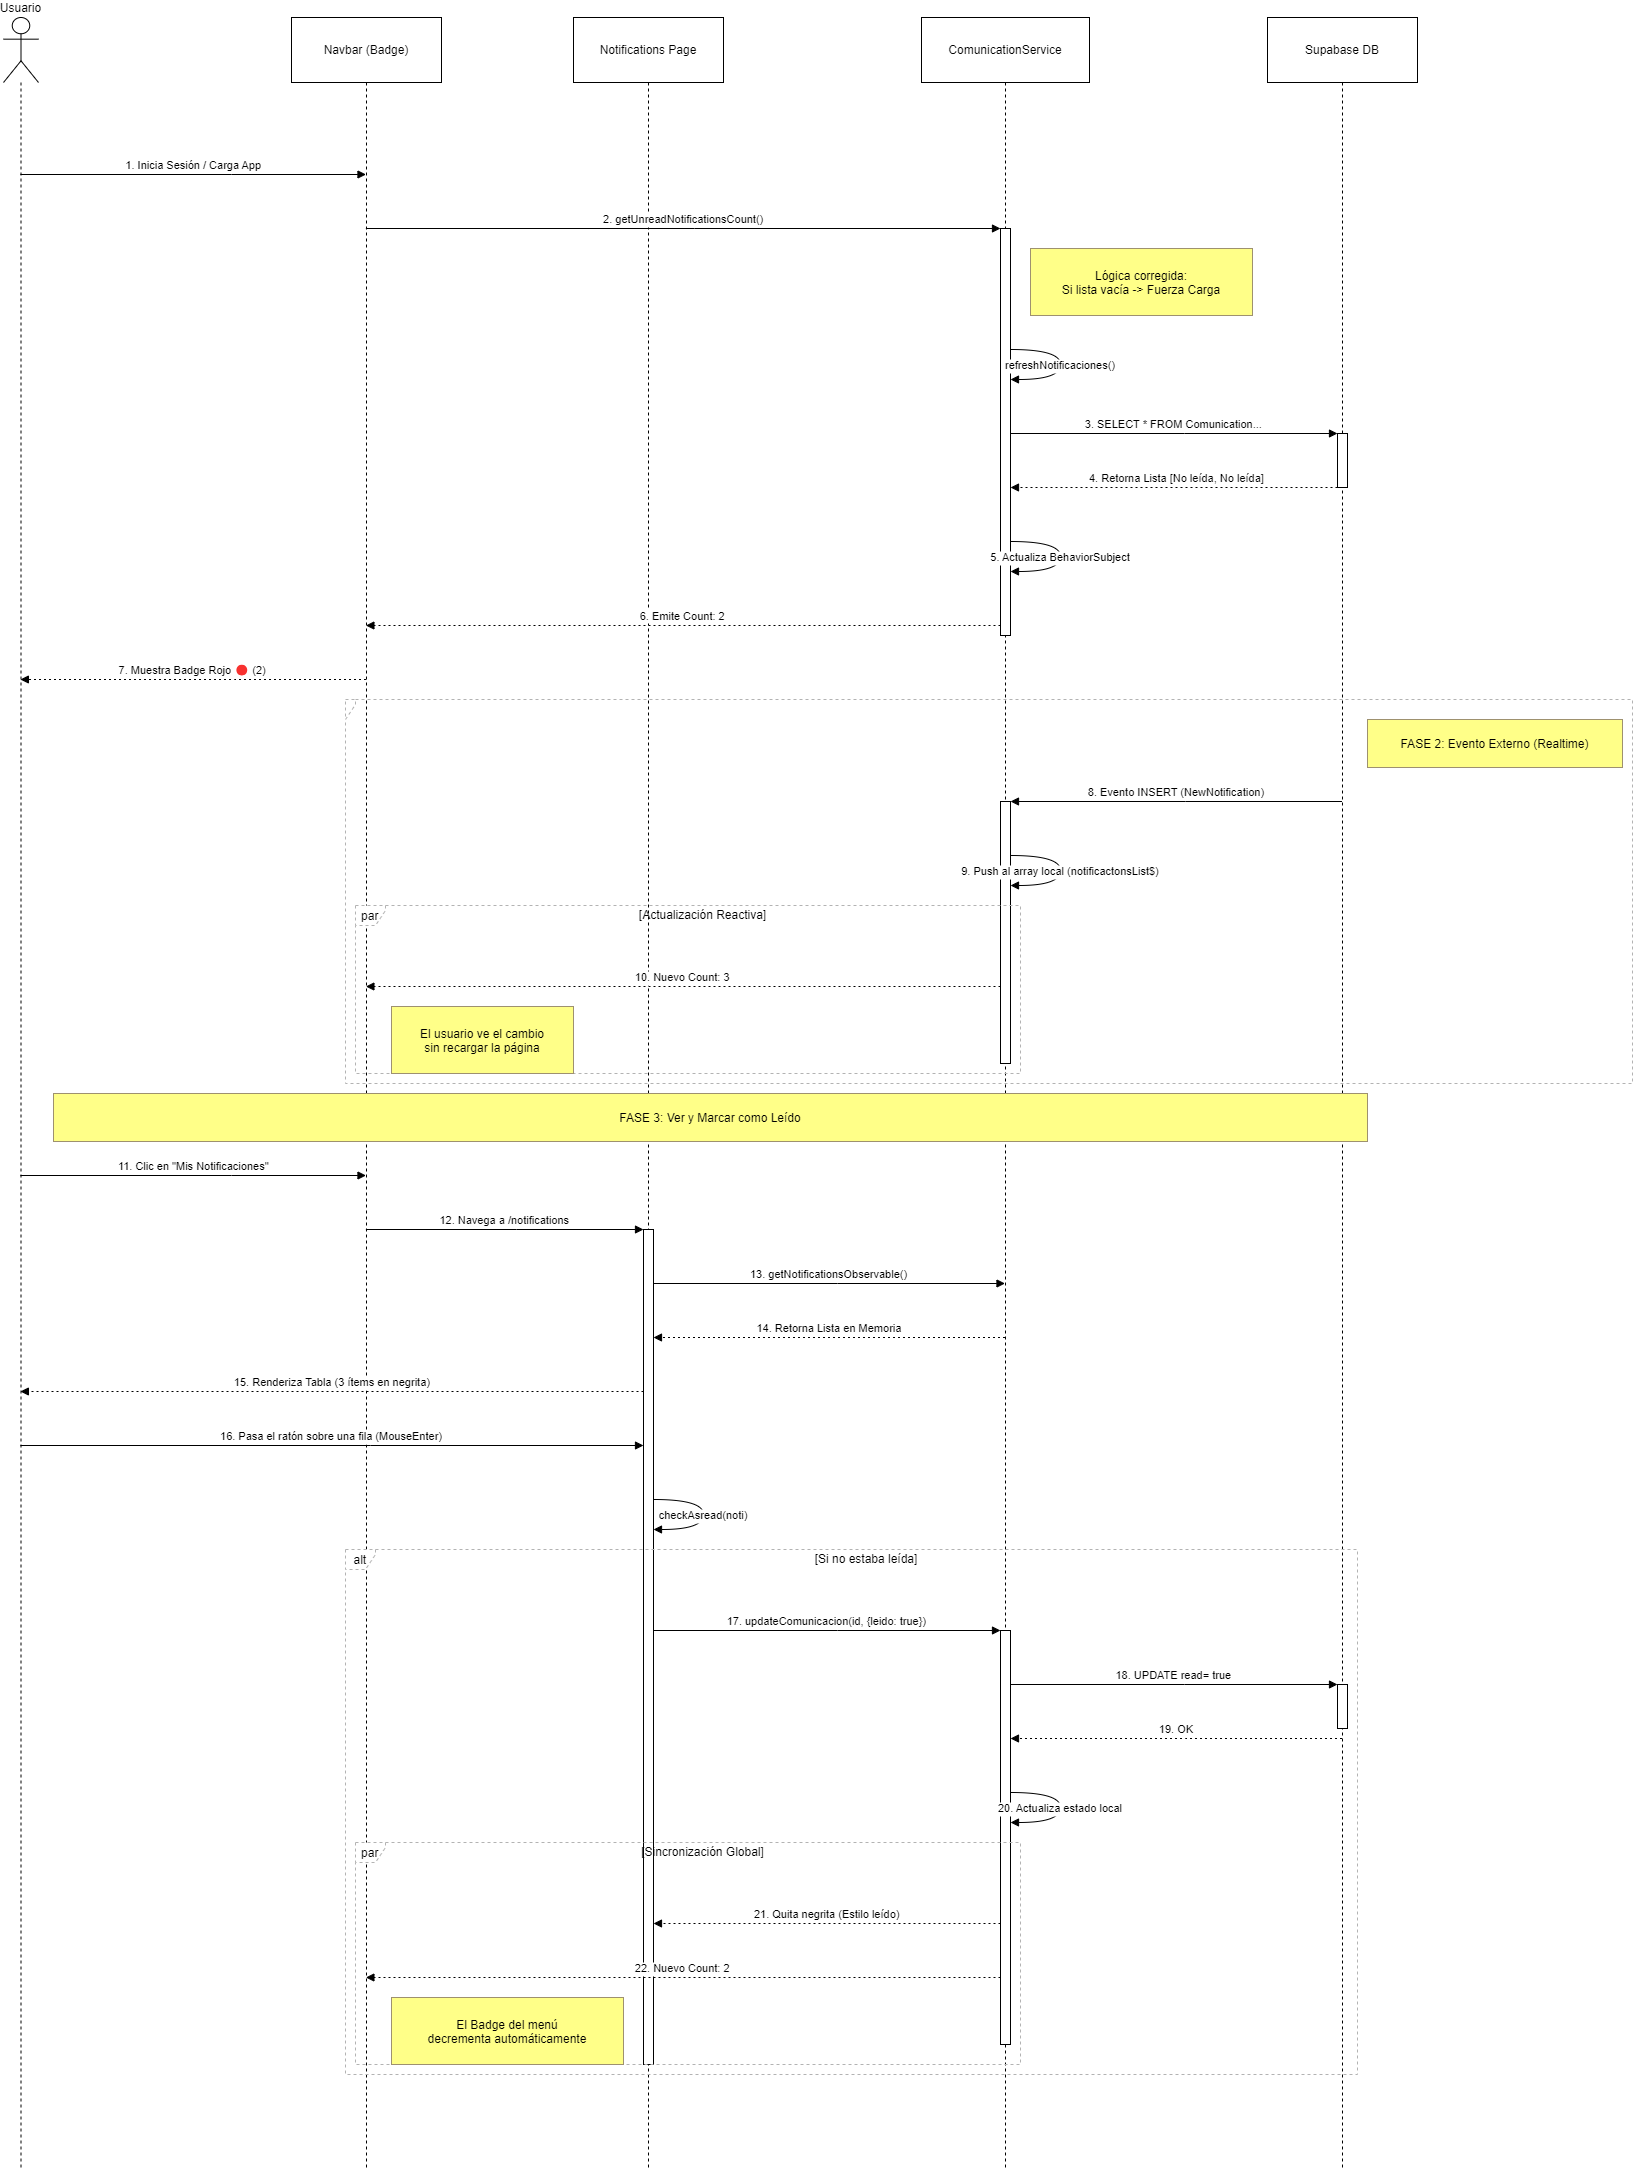

The diagram above was exported from draw.io. Its source (the exported page's mxGraphModel, read from the mxfile embedded in the PNG):
<mxGraphModel dx="1593" dy="929" grid="1" gridSize="10" guides="1" tooltips="1" connect="1" arrows="1" fold="1" page="1" pageScale="1" pageWidth="827" pageHeight="1169" math="0" shadow="0">
  <root>
    <mxCell id="0" />
    <mxCell id="1" parent="0" />
    <mxCell id="MnliGZgRFG7or_oAga0--1" value="Usuario" style="shape=umlLifeline;perimeter=lifelinePerimeter;whiteSpace=wrap;container=1;dropTarget=0;collapsible=0;recursiveResize=0;outlineConnect=0;portConstraint=eastwest;newEdgeStyle={&quot;edgeStyle&quot;:&quot;elbowEdgeStyle&quot;,&quot;elbow&quot;:&quot;vertical&quot;,&quot;curved&quot;:0,&quot;rounded&quot;:0};participant=umlActor;verticalAlign=bottom;labelPosition=center;verticalLabelPosition=top;align=center;size=65;" parent="1" vertex="1">
      <mxGeometry x="20" y="20" width="35" height="2152" as="geometry" />
    </mxCell>
    <mxCell id="MnliGZgRFG7or_oAga0--2" value="Navbar (Badge)" style="shape=umlLifeline;perimeter=lifelinePerimeter;whiteSpace=wrap;container=1;dropTarget=0;collapsible=0;recursiveResize=0;outlineConnect=0;portConstraint=eastwest;newEdgeStyle={&quot;edgeStyle&quot;:&quot;elbowEdgeStyle&quot;,&quot;elbow&quot;:&quot;vertical&quot;,&quot;curved&quot;:0,&quot;rounded&quot;:0};size=65;" parent="1" vertex="1">
      <mxGeometry x="308" y="20" width="150" height="2152" as="geometry" />
    </mxCell>
    <mxCell id="MnliGZgRFG7or_oAga0--3" value="Notifications Page" style="shape=umlLifeline;perimeter=lifelinePerimeter;whiteSpace=wrap;container=1;dropTarget=0;collapsible=0;recursiveResize=0;outlineConnect=0;portConstraint=eastwest;newEdgeStyle={&quot;edgeStyle&quot;:&quot;elbowEdgeStyle&quot;,&quot;elbow&quot;:&quot;vertical&quot;,&quot;curved&quot;:0,&quot;rounded&quot;:0};size=65;" parent="1" vertex="1">
      <mxGeometry x="590" y="20" width="150" height="2152" as="geometry" />
    </mxCell>
    <mxCell id="MnliGZgRFG7or_oAga0--4" value="" style="points=[];perimeter=orthogonalPerimeter;outlineConnect=0;targetShapes=umlLifeline;portConstraint=eastwest;newEdgeStyle={&quot;edgeStyle&quot;:&quot;elbowEdgeStyle&quot;,&quot;elbow&quot;:&quot;vertical&quot;,&quot;curved&quot;:0,&quot;rounded&quot;:0}" parent="MnliGZgRFG7or_oAga0--3" vertex="1">
      <mxGeometry x="70" y="1212" width="10" height="835" as="geometry" />
    </mxCell>
    <mxCell id="MnliGZgRFG7or_oAga0--5" value="ComunicationService" style="shape=umlLifeline;perimeter=lifelinePerimeter;whiteSpace=wrap;container=1;dropTarget=0;collapsible=0;recursiveResize=0;outlineConnect=0;portConstraint=eastwest;newEdgeStyle={&quot;edgeStyle&quot;:&quot;elbowEdgeStyle&quot;,&quot;elbow&quot;:&quot;vertical&quot;,&quot;curved&quot;:0,&quot;rounded&quot;:0};size=65;" parent="1" vertex="1">
      <mxGeometry x="938" y="20" width="168" height="2152" as="geometry" />
    </mxCell>
    <mxCell id="MnliGZgRFG7or_oAga0--6" value="" style="points=[];perimeter=orthogonalPerimeter;outlineConnect=0;targetShapes=umlLifeline;portConstraint=eastwest;newEdgeStyle={&quot;edgeStyle&quot;:&quot;elbowEdgeStyle&quot;,&quot;elbow&quot;:&quot;vertical&quot;,&quot;curved&quot;:0,&quot;rounded&quot;:0}" parent="MnliGZgRFG7or_oAga0--5" vertex="1">
      <mxGeometry x="79" y="211" width="10" height="407" as="geometry" />
    </mxCell>
    <mxCell id="MnliGZgRFG7or_oAga0--7" value="" style="points=[];perimeter=orthogonalPerimeter;outlineConnect=0;targetShapes=umlLifeline;portConstraint=eastwest;newEdgeStyle={&quot;edgeStyle&quot;:&quot;elbowEdgeStyle&quot;,&quot;elbow&quot;:&quot;vertical&quot;,&quot;curved&quot;:0,&quot;rounded&quot;:0}" parent="MnliGZgRFG7or_oAga0--5" vertex="1">
      <mxGeometry x="79" y="784" width="10" height="262" as="geometry" />
    </mxCell>
    <mxCell id="MnliGZgRFG7or_oAga0--8" value="" style="points=[];perimeter=orthogonalPerimeter;outlineConnect=0;targetShapes=umlLifeline;portConstraint=eastwest;newEdgeStyle={&quot;edgeStyle&quot;:&quot;elbowEdgeStyle&quot;,&quot;elbow&quot;:&quot;vertical&quot;,&quot;curved&quot;:0,&quot;rounded&quot;:0}" parent="MnliGZgRFG7or_oAga0--5" vertex="1">
      <mxGeometry x="79" y="1613" width="10" height="414" as="geometry" />
    </mxCell>
    <mxCell id="MnliGZgRFG7or_oAga0--9" value="Supabase DB" style="shape=umlLifeline;perimeter=lifelinePerimeter;whiteSpace=wrap;container=1;dropTarget=0;collapsible=0;recursiveResize=0;outlineConnect=0;portConstraint=eastwest;newEdgeStyle={&quot;edgeStyle&quot;:&quot;elbowEdgeStyle&quot;,&quot;elbow&quot;:&quot;vertical&quot;,&quot;curved&quot;:0,&quot;rounded&quot;:0};size=65;" parent="1" vertex="1">
      <mxGeometry x="1284" y="20" width="150" height="2152" as="geometry" />
    </mxCell>
    <mxCell id="MnliGZgRFG7or_oAga0--10" value="" style="points=[];perimeter=orthogonalPerimeter;outlineConnect=0;targetShapes=umlLifeline;portConstraint=eastwest;newEdgeStyle={&quot;edgeStyle&quot;:&quot;elbowEdgeStyle&quot;,&quot;elbow&quot;:&quot;vertical&quot;,&quot;curved&quot;:0,&quot;rounded&quot;:0}" parent="MnliGZgRFG7or_oAga0--9" vertex="1">
      <mxGeometry x="70" y="416" width="10" height="54" as="geometry" />
    </mxCell>
    <mxCell id="MnliGZgRFG7or_oAga0--11" value="" style="points=[];perimeter=orthogonalPerimeter;outlineConnect=0;targetShapes=umlLifeline;portConstraint=eastwest;newEdgeStyle={&quot;edgeStyle&quot;:&quot;elbowEdgeStyle&quot;,&quot;elbow&quot;:&quot;vertical&quot;,&quot;curved&quot;:0,&quot;rounded&quot;:0}" parent="MnliGZgRFG7or_oAga0--9" vertex="1">
      <mxGeometry x="70" y="1667" width="10" height="44" as="geometry" />
    </mxCell>
    <mxCell id="MnliGZgRFG7or_oAga0--12" value="par" style="shape=umlFrame;dashed=1;pointerEvents=0;dropTarget=0;strokeColor=#B3B3B3;height=20;width=30" parent="1" vertex="1">
      <mxGeometry x="372" y="908" width="665" height="168" as="geometry" />
    </mxCell>
    <mxCell id="MnliGZgRFG7or_oAga0--13" value="[Actualización Reactiva]" style="text;strokeColor=none;fillColor=none;align=center;verticalAlign=middle;whiteSpace=wrap;" parent="MnliGZgRFG7or_oAga0--12" vertex="1">
      <mxGeometry x="30" width="635" height="20" as="geometry" />
    </mxCell>
    <mxCell id="MnliGZgRFG7or_oAga0--14" value="" style="shape=umlFrame;dashed=1;pointerEvents=0;dropTarget=0;strokeColor=#B3B3B3;height=20;width=0" parent="1" vertex="1">
      <mxGeometry x="362" y="702" width="1287" height="384" as="geometry" />
    </mxCell>
    <mxCell id="MnliGZgRFG7or_oAga0--15" value="" style="text;strokeColor=none;fillColor=none;align=center;verticalAlign=middle;whiteSpace=wrap;" parent="MnliGZgRFG7or_oAga0--14" vertex="1">
      <mxGeometry width="1287" height="20" as="geometry" />
    </mxCell>
    <mxCell id="MnliGZgRFG7or_oAga0--16" value="par" style="shape=umlFrame;dashed=1;pointerEvents=0;dropTarget=0;strokeColor=#B3B3B3;height=20;width=30" parent="1" vertex="1">
      <mxGeometry x="372" y="1845" width="665" height="222" as="geometry" />
    </mxCell>
    <mxCell id="MnliGZgRFG7or_oAga0--17" value="[Sincronización Global]" style="text;strokeColor=none;fillColor=none;align=center;verticalAlign=middle;whiteSpace=wrap;" parent="MnliGZgRFG7or_oAga0--16" vertex="1">
      <mxGeometry x="30" width="635" height="20" as="geometry" />
    </mxCell>
    <mxCell id="MnliGZgRFG7or_oAga0--18" value="alt" style="shape=umlFrame;dashed=1;pointerEvents=0;dropTarget=0;strokeColor=#B3B3B3;height=20;width=30" parent="1" vertex="1">
      <mxGeometry x="362" y="1552" width="1012" height="525" as="geometry" />
    </mxCell>
    <mxCell id="MnliGZgRFG7or_oAga0--19" value="[Si no estaba leída]" style="text;strokeColor=none;fillColor=none;align=center;verticalAlign=middle;whiteSpace=wrap;" parent="MnliGZgRFG7or_oAga0--18" vertex="1">
      <mxGeometry x="30" width="982" height="20" as="geometry" />
    </mxCell>
    <mxCell id="MnliGZgRFG7or_oAga0--20" value="1. Inicia Sesión / Carga App" style="verticalAlign=bottom;edgeStyle=elbowEdgeStyle;elbow=vertical;curved=0;rounded=0;endArrow=block;" parent="1" source="MnliGZgRFG7or_oAga0--1" target="MnliGZgRFG7or_oAga0--2" edge="1">
      <mxGeometry relative="1" as="geometry">
        <Array as="points">
          <mxPoint x="248" y="177" />
        </Array>
      </mxGeometry>
    </mxCell>
    <mxCell id="MnliGZgRFG7or_oAga0--21" value="2. getUnreadNotificationsCount()" style="verticalAlign=bottom;edgeStyle=elbowEdgeStyle;elbow=vertical;curved=0;rounded=0;endArrow=block;" parent="1" source="MnliGZgRFG7or_oAga0--2" target="MnliGZgRFG7or_oAga0--6" edge="1">
      <mxGeometry relative="1" as="geometry">
        <Array as="points">
          <mxPoint x="711" y="231" />
        </Array>
      </mxGeometry>
    </mxCell>
    <mxCell id="MnliGZgRFG7or_oAga0--22" value="refreshNotificaciones()" style="curved=1;endArrow=block;rounded=0;" parent="1" source="MnliGZgRFG7or_oAga0--6" target="MnliGZgRFG7or_oAga0--6" edge="1">
      <mxGeometry relative="1" as="geometry">
        <Array as="points">
          <mxPoint x="1077" y="352" />
          <mxPoint x="1077" y="382" />
        </Array>
      </mxGeometry>
    </mxCell>
    <mxCell id="MnliGZgRFG7or_oAga0--23" value="3. SELECT * FROM Comunication..." style="verticalAlign=bottom;edgeStyle=elbowEdgeStyle;elbow=vertical;curved=0;rounded=0;endArrow=block;" parent="1" source="MnliGZgRFG7or_oAga0--6" target="MnliGZgRFG7or_oAga0--10" edge="1">
      <mxGeometry relative="1" as="geometry">
        <Array as="points">
          <mxPoint x="1201" y="436" />
        </Array>
      </mxGeometry>
    </mxCell>
    <mxCell id="MnliGZgRFG7or_oAga0--24" value="4. Retorna Lista [No leída, No leída]" style="verticalAlign=bottom;edgeStyle=elbowEdgeStyle;elbow=vertical;curved=0;rounded=0;dashed=1;dashPattern=2 3;endArrow=block;" parent="1" source="MnliGZgRFG7or_oAga0--10" target="MnliGZgRFG7or_oAga0--6" edge="1">
      <mxGeometry relative="1" as="geometry">
        <Array as="points">
          <mxPoint x="1202" y="490" />
        </Array>
      </mxGeometry>
    </mxCell>
    <mxCell id="MnliGZgRFG7or_oAga0--25" value="5. Actualiza BehaviorSubject" style="curved=1;endArrow=block;rounded=0;" parent="1" source="MnliGZgRFG7or_oAga0--6" target="MnliGZgRFG7or_oAga0--6" edge="1">
      <mxGeometry relative="1" as="geometry">
        <Array as="points">
          <mxPoint x="1077" y="544" />
          <mxPoint x="1077" y="574" />
        </Array>
      </mxGeometry>
    </mxCell>
    <mxCell id="MnliGZgRFG7or_oAga0--26" value="6. Emite Count: 2" style="verticalAlign=bottom;edgeStyle=elbowEdgeStyle;elbow=vertical;curved=0;rounded=0;dashed=1;dashPattern=2 3;endArrow=block;" parent="1" source="MnliGZgRFG7or_oAga0--6" target="MnliGZgRFG7or_oAga0--2" edge="1">
      <mxGeometry relative="1" as="geometry">
        <Array as="points">
          <mxPoint x="712" y="628" />
        </Array>
      </mxGeometry>
    </mxCell>
    <mxCell id="MnliGZgRFG7or_oAga0--27" value="7. Muestra Badge Rojo 🔴 (2)" style="verticalAlign=bottom;edgeStyle=elbowEdgeStyle;elbow=vertical;curved=0;rounded=0;dashed=1;dashPattern=2 3;endArrow=block;" parent="1" source="MnliGZgRFG7or_oAga0--2" target="MnliGZgRFG7or_oAga0--1" edge="1">
      <mxGeometry relative="1" as="geometry">
        <Array as="points">
          <mxPoint x="251" y="682" />
        </Array>
      </mxGeometry>
    </mxCell>
    <mxCell id="MnliGZgRFG7or_oAga0--28" value="8. Evento INSERT (NewNotification)" style="verticalAlign=bottom;edgeStyle=elbowEdgeStyle;elbow=vertical;curved=0;rounded=0;endArrow=block;" parent="1" source="MnliGZgRFG7or_oAga0--9" target="MnliGZgRFG7or_oAga0--7" edge="1">
      <mxGeometry relative="1" as="geometry">
        <Array as="points">
          <mxPoint x="1202" y="804" />
        </Array>
      </mxGeometry>
    </mxCell>
    <mxCell id="MnliGZgRFG7or_oAga0--29" value="9. Push al array local (notificactonsList$)" style="curved=1;endArrow=block;rounded=0;" parent="1" source="MnliGZgRFG7or_oAga0--7" target="MnliGZgRFG7or_oAga0--7" edge="1">
      <mxGeometry relative="1" as="geometry">
        <Array as="points">
          <mxPoint x="1077" y="858" />
          <mxPoint x="1077" y="888" />
        </Array>
      </mxGeometry>
    </mxCell>
    <mxCell id="MnliGZgRFG7or_oAga0--30" value="10. Nuevo Count: 3" style="verticalAlign=bottom;edgeStyle=elbowEdgeStyle;elbow=vertical;curved=0;rounded=0;dashed=1;dashPattern=2 3;endArrow=block;" parent="1" source="MnliGZgRFG7or_oAga0--7" target="MnliGZgRFG7or_oAga0--2" edge="1">
      <mxGeometry relative="1" as="geometry">
        <Array as="points">
          <mxPoint x="712" y="989" />
        </Array>
      </mxGeometry>
    </mxCell>
    <mxCell id="MnliGZgRFG7or_oAga0--31" value="11. Clic en &quot;Mis Notificaciones&quot;" style="verticalAlign=bottom;edgeStyle=elbowEdgeStyle;elbow=vertical;curved=0;rounded=0;endArrow=block;" parent="1" source="MnliGZgRFG7or_oAga0--1" target="MnliGZgRFG7or_oAga0--2" edge="1">
      <mxGeometry relative="1" as="geometry">
        <Array as="points">
          <mxPoint x="248" y="1178" />
        </Array>
      </mxGeometry>
    </mxCell>
    <mxCell id="MnliGZgRFG7or_oAga0--32" value="12. Navega a /notifications" style="verticalAlign=bottom;edgeStyle=elbowEdgeStyle;elbow=vertical;curved=0;rounded=0;endArrow=block;" parent="1" source="MnliGZgRFG7or_oAga0--2" target="MnliGZgRFG7or_oAga0--4" edge="1">
      <mxGeometry relative="1" as="geometry">
        <Array as="points">
          <mxPoint x="533" y="1232" />
        </Array>
      </mxGeometry>
    </mxCell>
    <mxCell id="MnliGZgRFG7or_oAga0--33" value="13. getNotificationsObservable()" style="verticalAlign=bottom;edgeStyle=elbowEdgeStyle;elbow=vertical;curved=0;rounded=0;endArrow=block;" parent="1" source="MnliGZgRFG7or_oAga0--4" target="MnliGZgRFG7or_oAga0--5" edge="1">
      <mxGeometry relative="1" as="geometry">
        <Array as="points">
          <mxPoint x="854" y="1286" />
        </Array>
      </mxGeometry>
    </mxCell>
    <mxCell id="MnliGZgRFG7or_oAga0--34" value="14. Retorna Lista en Memoria" style="verticalAlign=bottom;edgeStyle=elbowEdgeStyle;elbow=vertical;curved=0;rounded=0;dashed=1;dashPattern=2 3;endArrow=block;" parent="1" source="MnliGZgRFG7or_oAga0--5" target="MnliGZgRFG7or_oAga0--4" edge="1">
      <mxGeometry relative="1" as="geometry">
        <Array as="points">
          <mxPoint x="857" y="1340" />
        </Array>
      </mxGeometry>
    </mxCell>
    <mxCell id="MnliGZgRFG7or_oAga0--35" value="15. Renderiza Tabla (3 ítems en negrita)" style="verticalAlign=bottom;edgeStyle=elbowEdgeStyle;elbow=vertical;curved=0;rounded=0;dashed=1;dashPattern=2 3;endArrow=block;" parent="1" source="MnliGZgRFG7or_oAga0--4" target="MnliGZgRFG7or_oAga0--1" edge="1">
      <mxGeometry relative="1" as="geometry">
        <Array as="points">
          <mxPoint x="390" y="1394" />
        </Array>
      </mxGeometry>
    </mxCell>
    <mxCell id="MnliGZgRFG7or_oAga0--36" value="16. Pasa el ratón sobre una fila (MouseEnter)" style="verticalAlign=bottom;edgeStyle=elbowEdgeStyle;elbow=vertical;curved=0;rounded=0;endArrow=block;" parent="1" source="MnliGZgRFG7or_oAga0--1" target="MnliGZgRFG7or_oAga0--4" edge="1">
      <mxGeometry relative="1" as="geometry">
        <Array as="points">
          <mxPoint x="387" y="1448" />
        </Array>
      </mxGeometry>
    </mxCell>
    <mxCell id="MnliGZgRFG7or_oAga0--37" value="checkAsread(noti)" style="curved=1;endArrow=block;rounded=0;" parent="1" source="MnliGZgRFG7or_oAga0--4" target="MnliGZgRFG7or_oAga0--4" edge="1">
      <mxGeometry relative="1" as="geometry">
        <Array as="points">
          <mxPoint x="720" y="1502" />
          <mxPoint x="720" y="1532" />
        </Array>
      </mxGeometry>
    </mxCell>
    <mxCell id="MnliGZgRFG7or_oAga0--38" value="17. updateComunicacion(id, {leido: true})" style="verticalAlign=bottom;edgeStyle=elbowEdgeStyle;elbow=vertical;curved=0;rounded=0;endArrow=block;" parent="1" source="MnliGZgRFG7or_oAga0--4" target="MnliGZgRFG7or_oAga0--8" edge="1">
      <mxGeometry relative="1" as="geometry">
        <Array as="points">
          <mxPoint x="854" y="1633" />
        </Array>
      </mxGeometry>
    </mxCell>
    <mxCell id="MnliGZgRFG7or_oAga0--39" value="18. UPDATE read= true" style="verticalAlign=bottom;edgeStyle=elbowEdgeStyle;elbow=vertical;curved=0;rounded=0;endArrow=block;" parent="1" source="MnliGZgRFG7or_oAga0--8" target="MnliGZgRFG7or_oAga0--11" edge="1">
      <mxGeometry relative="1" as="geometry">
        <Array as="points">
          <mxPoint x="1201" y="1687" />
        </Array>
      </mxGeometry>
    </mxCell>
    <mxCell id="MnliGZgRFG7or_oAga0--40" value="19. OK" style="verticalAlign=bottom;edgeStyle=elbowEdgeStyle;elbow=vertical;curved=0;rounded=0;dashed=1;dashPattern=2 3;endArrow=block;" parent="1" source="MnliGZgRFG7or_oAga0--9" target="MnliGZgRFG7or_oAga0--8" edge="1">
      <mxGeometry relative="1" as="geometry">
        <Array as="points">
          <mxPoint x="1202" y="1741" />
        </Array>
      </mxGeometry>
    </mxCell>
    <mxCell id="MnliGZgRFG7or_oAga0--41" value="20. Actualiza estado local" style="curved=1;endArrow=block;rounded=0;" parent="1" source="MnliGZgRFG7or_oAga0--8" target="MnliGZgRFG7or_oAga0--8" edge="1">
      <mxGeometry relative="1" as="geometry">
        <Array as="points">
          <mxPoint x="1077" y="1795" />
          <mxPoint x="1077" y="1825" />
        </Array>
      </mxGeometry>
    </mxCell>
    <mxCell id="MnliGZgRFG7or_oAga0--42" value="21. Quita negrita (Estilo leído)" style="verticalAlign=bottom;edgeStyle=elbowEdgeStyle;elbow=vertical;curved=0;rounded=0;dashed=1;dashPattern=2 3;endArrow=block;" parent="1" source="MnliGZgRFG7or_oAga0--8" target="MnliGZgRFG7or_oAga0--4" edge="1">
      <mxGeometry relative="1" as="geometry">
        <Array as="points">
          <mxPoint x="855" y="1926" />
        </Array>
      </mxGeometry>
    </mxCell>
    <mxCell id="MnliGZgRFG7or_oAga0--43" value="22. Nuevo Count: 2" style="verticalAlign=bottom;edgeStyle=elbowEdgeStyle;elbow=vertical;curved=0;rounded=0;dashed=1;dashPattern=2 3;endArrow=block;" parent="1" source="MnliGZgRFG7or_oAga0--8" target="MnliGZgRFG7or_oAga0--2" edge="1">
      <mxGeometry relative="1" as="geometry">
        <Array as="points">
          <mxPoint x="712" y="1980" />
        </Array>
      </mxGeometry>
    </mxCell>
    <mxCell id="MnliGZgRFG7or_oAga0--45" value="Lógica corregida:&#10;Si lista vacía -&gt; Fuerza Carga" style="fillColor=#ffff88;strokeColor=#9E916F;" parent="1" vertex="1">
      <mxGeometry x="1047" y="251" width="222" height="67" as="geometry" />
    </mxCell>
    <mxCell id="MnliGZgRFG7or_oAga0--46" value="FASE 2: Evento Externo (Realtime)" style="fillColor=#ffff88;strokeColor=#9E916F;" parent="1" vertex="1">
      <mxGeometry x="1384" y="722" width="255" height="48" as="geometry" />
    </mxCell>
    <mxCell id="MnliGZgRFG7or_oAga0--47" value="El usuario ve el cambio&#10;sin recargar la página" style="fillColor=#ffff88;strokeColor=#9E916F;" parent="1" vertex="1">
      <mxGeometry x="408" y="1009" width="182" height="67" as="geometry" />
    </mxCell>
    <mxCell id="MnliGZgRFG7or_oAga0--48" value="FASE 3: Ver y Marcar como Leído" style="fillColor=#ffff88;strokeColor=#9E916F;" parent="1" vertex="1">
      <mxGeometry x="70" y="1096" width="1314" height="48" as="geometry" />
    </mxCell>
    <mxCell id="MnliGZgRFG7or_oAga0--49" value="El Badge del menú&#10;decrementa automáticamente" style="fillColor=#ffff88;strokeColor=#9E916F;" parent="1" vertex="1">
      <mxGeometry x="408" y="2000" width="232" height="67" as="geometry" />
    </mxCell>
  </root>
</mxGraphModel>